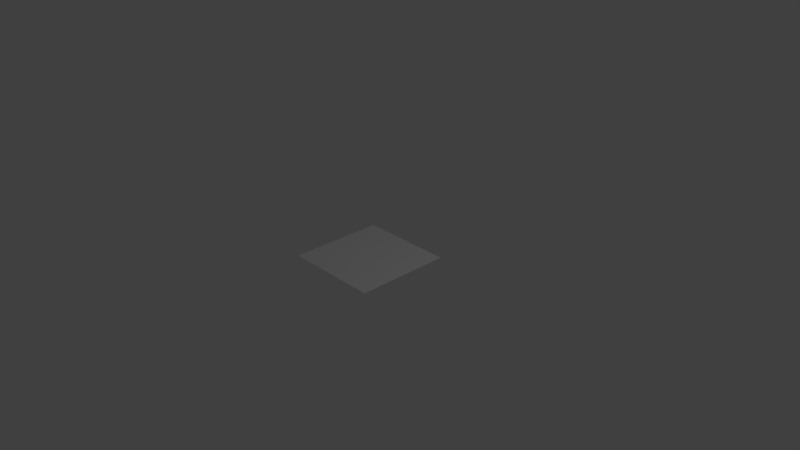 # Source: all_junto.blend  (saved by Blender 2.78.0; exported with 4.5.12 LTS)
import bpy
from mathutils import Matrix  # noqa: F401  (used for matrix-valued properties, if any)

bpy.ops.wm.read_factory_settings(use_empty=True)
scene = bpy.context.scene
scene.name = 'Scene'

# ---- collections
col_collection_1 = bpy.data.collections.new('Collection 1'); scene.collection.children.link(col_collection_1)

# ---- world
world_world = bpy.data.worlds.new('World'); scene.world = world_world
world_world.color = (0.05088, 0.05088, 0.05088)
world_world.use_sun_shadow = False
world_world.sun_shadow_jitter_overblur = 0.0
world_world.cycles.sampling_method = 'MANUAL'

# ---- cameras
cam_camera = bpy.data.cameras.new('Camera')
cam_camera.clip_end = 100.0
cam_camera.lens = 35.0
cam_camera.sensor_width = 32.0
cam_camera.sensor_height = 18.0
cam_camera.ortho_scale = 7.314
cam_camera.dof.focus_distance = 0.0
cam_camera.dof.aperture_fstop = 128.0

# ---- lights
light_lamp = bpy.data.lights.new('Lamp', 'POINT')
light_lamp.transmission_factor = 0.0
light_lamp.cutoff_distance = 30.0
light_lamp.energy = 100.0
light_lamp.shadow_buffer_clip_start = 1.001
light_lamp.shadow_soft_size = 0.1
light_lamp.shadow_maximum_resolution = 0.006
light_lamp.use_absolute_resolution = True

# ---- meshes
me_cylinder_002 = bpy.data.meshes.new('Cylinder.002')
me_cylinder_002.from_pydata([], [], [])
me_cylinder_002.update()
me_cube = bpy.data.meshes.new('Cube')
me_cube.from_pydata([], [], [])
me_cube.materials.append(None)
me_cube.update()
me_plane = bpy.data.meshes.new('Plane')
me_plane.from_pydata([(-1.0, -1.0, 0.0), (1.0, -1.0, 0.0), (-1.0, 1.0, 0.0), (1.0, 1.0, 0.0)], [], [(0, 1, 3, 2)])
me_plane.use_remesh_preserve_volume = False
me_plane.use_remesh_preserve_attributes = False
me_plane.use_mirror_vertex_groups = False
me_plane.update()

# ---- objects
ob_cylinder_proxy = bpy.data.objects.new('Cylinder_proxy', me_cylinder_002)
ob_cube_proxy = bpy.data.objects.new('Cube_proxy', me_cube)
ob_plane = bpy.data.objects.new('Plane', me_plane)
ob_lamp = bpy.data.objects.new('Lamp', light_lamp)
ob_camera = bpy.data.objects.new('Camera', cam_camera)

# ---- transforms, parenting, visibility, modifiers, constraints
ob_cylinder_proxy.location = (0.029, 0.05167, 0.249)
ob_cylinder_proxy.scale = (2.019, 2.019, 2.019)
ob_cylinder_proxy.lineart.crease_threshold = 0.0
ob_cube_proxy.location = (-0.2733, 0.0, 0.0)
ob_cube_proxy.scale = (0.2025, 0.2706, 0.02539)
ob_cube_proxy.lineart.crease_threshold = 0.0
ob_plane.location = (0.0, 0.0, -0.04153)
ob_plane.scale = (0.6493, 0.6493, 0.6493)
ob_plane.lineart.crease_threshold = 0.0
ob_lamp.location = (4.076, 1.005, 5.904)
ob_lamp.rotation_euler = (0.6503, 0.05522, 1.866)
ob_lamp.lock_rotations_4d = False
ob_lamp.empty_display_type = 'ARROWS'
ob_lamp.color = (0.0, 0.0, 0.0, 0.0)
ob_lamp.lineart.crease_threshold = 0.0
ob_camera.location = (7.481, -6.508, 5.344)
ob_camera.rotation_euler = (1.109, 0.0, 0.8149)
ob_camera.lock_rotations_4d = False
ob_camera.empty_display_type = 'ARROWS'
ob_camera.color = (0.0, 0.0, 0.0, 0.0)
ob_camera.display_type = 'WIRE'
ob_camera.lineart.crease_threshold = 0.0

# ---- collection membership
col_collection_1.objects.link(ob_cylinder_proxy)
col_collection_1.objects.link(ob_cube_proxy)
col_collection_1.objects.link(ob_plane)
col_collection_1.objects.link(ob_lamp)
col_collection_1.objects.link(ob_camera)

# ---- scene / render settings (as saved in the file)
scene.camera = ob_camera
scene.frame_start = 1; scene.frame_end = 250; scene.frame_set(1)
scene.render.engine = 'BLENDER_EEVEE_NEXT'
scene.render.resolution_percentage = 50
scene.render.dither_intensity = 0.0
scene.cycles.use_denoising = False
scene.cycles.samples = 128
scene.cycles.sampling_pattern = 'TABULATED_SOBOL'
scene.cycles.light_sampling_threshold = 0.0
scene.cycles.use_adaptive_sampling = False
scene.cycles.use_light_tree = False
scene.cycles.blur_glossy = 0.0
scene.cycles.sample_clamp_indirect = 0.0
scene.view_settings.view_transform = 'Standard'
bpy.context.view_layer.update()

